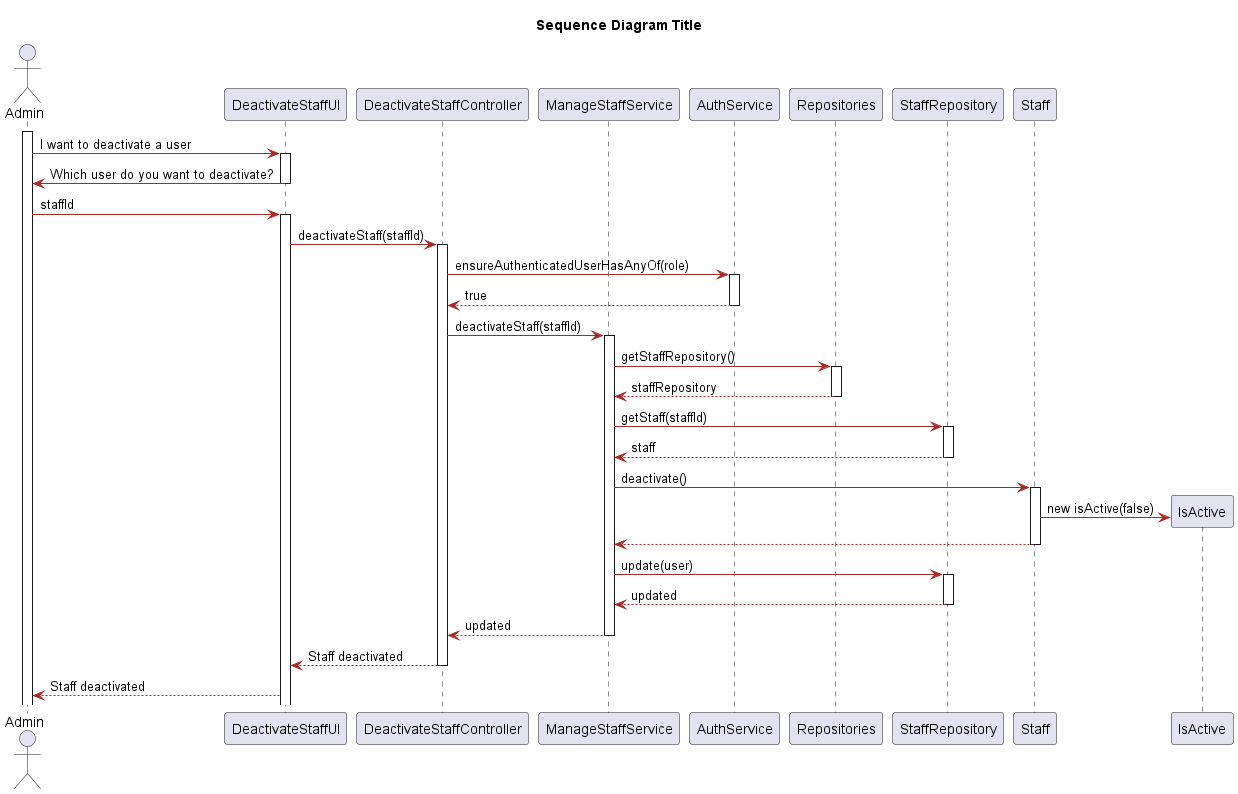

The diagram above was rendered by PlantUML. Its source (embedded in the PNG):
@startuml
title Sequence Diagram Title
skinparam classAttributeIconSize 0

skinparam class {
    LifeLineBorderColor DodgerBlue
    LifeLineBackgroundColor APPLICATION
    BackgroundColor LemonChiffon
    ArrowColor Brown
    BorderColor SaddleBrown
}

skinparam packageStyle rectangle

skinparam card {
    LifeLineBorderColor DodgerBlue
    LifeLineBackgroundColor APPLICATION
    BackgroundColor LemonChiffon
    ArrowColor Brown
    BorderColor SaddleBrown
}

actor Admin
participant "DeactivateStaffUI" as UI
participant "DeactivateStaffController" as Controller
participant "ManageStaffService" as userS
participant "AuthService" as auth
participant "Repositories" as Repositories
participant "StaffRepository" as userR
participant "Staff" as user
participant "IsActive" as status

activate Admin
Admin -> UI: I want to deactivate a user 
activate UI
UI -> Admin : Which user do you want to deactivate?
deactivate UI
Admin -> UI : staffId
activate UI
UI -> Controller: deactivateStaff(staffId)
activate Controller
Controller -> auth: ensureAuthenticatedUserHasAnyOf(role)
activate auth
auth --> Controller:  true
deactivate auth
Controller -> userS : deactivateStaff(staffId)
activate userS
userS -> Repositories : getStaffRepository()
activate Repositories
Repositories --> userS : staffRepository
deactivate Repositories
userS -> userR : getStaff(staffId)
activate userR
userR --> userS : staff
deactivate userR
userS -> user : deactivate()
activate user
user -> status**: new isActive(false)
user--> userS 
deactivate user
userS -> userR : update(user)
activate userR
userR --> userS : updated
deactivate userR
userS --> Controller : updated
deactivate userS
Controller --> UI : Staff deactivated
deactivate Controller
UI --> Admin : Staff deactivated











@enduml